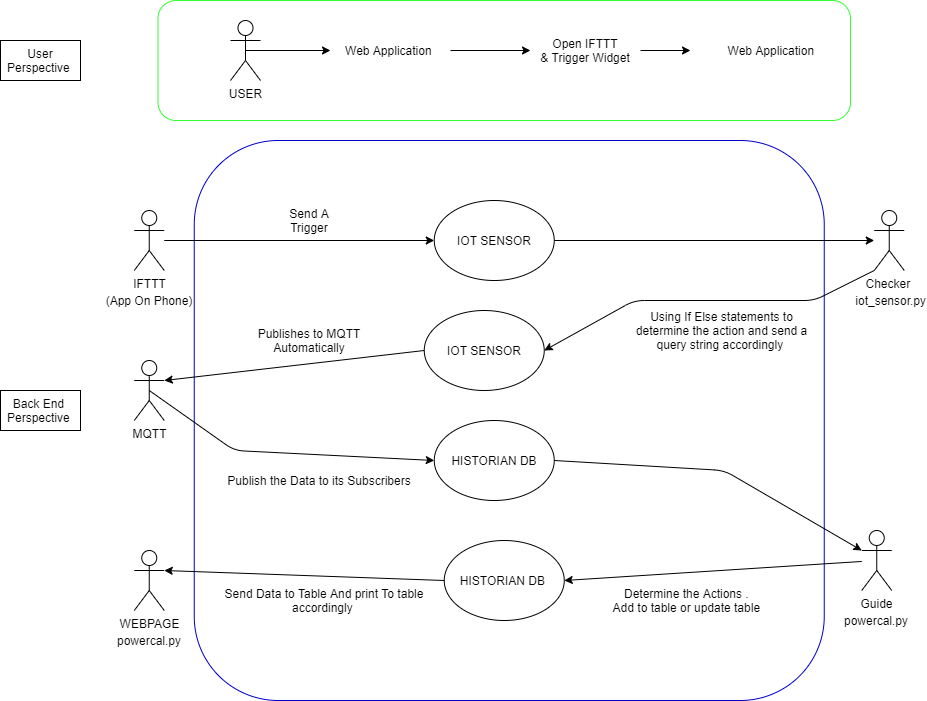

The diagram above was exported from draw.io. Its source (the exported page's mxGraphModel, read from the mxfile embedded in the PNG):
<mxGraphModel dx="2231" dy="774" grid="1" gridSize="10" guides="1" tooltips="1" connect="1" arrows="1" fold="1" page="1" pageScale="1" pageWidth="850" pageHeight="1100" math="0" shadow="0">
  <root>
    <mxCell id="0" />
    <mxCell id="1" parent="0" />
    <mxCell id="loHtpSe_IuuceSk5D54F-1" value="" style="rounded=1;whiteSpace=wrap;html=1;fillColor=#FFFFFF;strokeColor=#0000CC;" vertex="1" parent="1">
      <mxGeometry x="173.75" y="150" width="630" height="560" as="geometry" />
    </mxCell>
    <mxCell id="vwhEzVyjflVlu-qqX1Oq-13" value="" style="rounded=1;whiteSpace=wrap;html=1;strokeColor=#33FF33;" parent="1" vertex="1">
      <mxGeometry x="137.5" y="10" width="692.5" height="120" as="geometry" />
    </mxCell>
    <mxCell id="vwhEzVyjflVlu-qqX1Oq-6" style="edgeStyle=orthogonalEdgeStyle;rounded=0;orthogonalLoop=1;jettySize=auto;html=1;exitX=0.5;exitY=0.5;exitDx=0;exitDy=0;exitPerimeter=0;" parent="1" source="vwhEzVyjflVlu-qqX1Oq-2" target="vwhEzVyjflVlu-qqX1Oq-5" edge="1">
      <mxGeometry relative="1" as="geometry" />
    </mxCell>
    <mxCell id="vwhEzVyjflVlu-qqX1Oq-2" value="USER" style="shape=umlActor;verticalLabelPosition=bottom;verticalAlign=top;html=1;outlineConnect=0;" parent="1" vertex="1">
      <mxGeometry x="210" y="30" width="30" height="60" as="geometry" />
    </mxCell>
    <mxCell id="vwhEzVyjflVlu-qqX1Oq-10" style="edgeStyle=orthogonalEdgeStyle;rounded=0;orthogonalLoop=1;jettySize=auto;html=1;" parent="1" source="vwhEzVyjflVlu-qqX1Oq-5" target="vwhEzVyjflVlu-qqX1Oq-9" edge="1">
      <mxGeometry relative="1" as="geometry" />
    </mxCell>
    <mxCell id="vwhEzVyjflVlu-qqX1Oq-5" value="Web Application&amp;nbsp;" style="text;html=1;strokeColor=none;fillColor=none;align=center;verticalAlign=middle;whiteSpace=wrap;rounded=0;" parent="1" vertex="1">
      <mxGeometry x="310" y="50" width="120" height="20" as="geometry" />
    </mxCell>
    <mxCell id="vwhEzVyjflVlu-qqX1Oq-12" style="edgeStyle=orthogonalEdgeStyle;rounded=0;orthogonalLoop=1;jettySize=auto;html=1;" parent="1" source="vwhEzVyjflVlu-qqX1Oq-9" target="vwhEzVyjflVlu-qqX1Oq-11" edge="1">
      <mxGeometry relative="1" as="geometry" />
    </mxCell>
    <mxCell id="vwhEzVyjflVlu-qqX1Oq-9" value="Open IFTTT&lt;br&gt;&amp;amp; Trigger Widget" style="text;html=1;strokeColor=none;fillColor=none;align=center;verticalAlign=middle;whiteSpace=wrap;rounded=0;" parent="1" vertex="1">
      <mxGeometry x="510" y="50" width="110" height="20" as="geometry" />
    </mxCell>
    <mxCell id="vwhEzVyjflVlu-qqX1Oq-11" value="Web Application&amp;nbsp;" style="text;html=1;strokeColor=none;fillColor=none;align=center;verticalAlign=middle;whiteSpace=wrap;rounded=0;" parent="1" vertex="1">
      <mxGeometry x="670" y="50" width="165" height="20" as="geometry" />
    </mxCell>
    <mxCell id="vwhEzVyjflVlu-qqX1Oq-14" value="User Perspective&amp;nbsp;" style="text;html=1;align=center;verticalAlign=middle;whiteSpace=wrap;rounded=0;strokeColor=#000000;fillColor=#ffffff;" parent="1" vertex="1">
      <mxGeometry x="-20" y="50" width="80" height="40" as="geometry" />
    </mxCell>
    <mxCell id="vwhEzVyjflVlu-qqX1Oq-20" value="Send A Trigger" style="text;html=1;strokeColor=none;fillColor=none;align=center;verticalAlign=middle;whiteSpace=wrap;rounded=0;" parent="1" vertex="1">
      <mxGeometry x="248.75" y="220" width="80" height="20" as="geometry" />
    </mxCell>
    <mxCell id="vwhEzVyjflVlu-qqX1Oq-23" value="Using If Else statements to determine the action and send a query string accordingly&amp;nbsp;" style="text;html=1;strokeColor=none;fillColor=none;align=center;verticalAlign=middle;whiteSpace=wrap;rounded=0;" parent="1" vertex="1">
      <mxGeometry x="613.75" y="330" width="175" height="20" as="geometry" />
    </mxCell>
    <mxCell id="vwhEzVyjflVlu-qqX1Oq-26" value="Publishes to MQTT&lt;br&gt;Automatically" style="text;html=1;strokeColor=none;fillColor=none;align=center;verticalAlign=middle;whiteSpace=wrap;rounded=0;" parent="1" vertex="1">
      <mxGeometry x="233.75" y="340" width="110" height="20" as="geometry" />
    </mxCell>
    <mxCell id="vwhEzVyjflVlu-qqX1Oq-34" value="Back End&amp;nbsp; Perspective&amp;nbsp;" style="text;html=1;align=center;verticalAlign=middle;whiteSpace=wrap;rounded=0;fillColor=#ffffff;strokeColor=#000000;" parent="1" vertex="1">
      <mxGeometry x="-20" y="400" width="80" height="40" as="geometry" />
    </mxCell>
    <mxCell id="loHtpSe_IuuceSk5D54F-6" style="edgeStyle=orthogonalEdgeStyle;rounded=0;orthogonalLoop=1;jettySize=auto;html=1;" edge="1" parent="1" source="loHtpSe_IuuceSk5D54F-2" target="loHtpSe_IuuceSk5D54F-3">
      <mxGeometry relative="1" as="geometry" />
    </mxCell>
    <mxCell id="loHtpSe_IuuceSk5D54F-2" value="IFTTT" style="shape=umlActor;verticalLabelPosition=bottom;verticalAlign=top;html=1;outlineConnect=0;" vertex="1" parent="1">
      <mxGeometry x="113.75" y="220" width="30" height="60" as="geometry" />
    </mxCell>
    <mxCell id="loHtpSe_IuuceSk5D54F-7" style="edgeStyle=orthogonalEdgeStyle;rounded=0;orthogonalLoop=1;jettySize=auto;html=1;" edge="1" parent="1" source="loHtpSe_IuuceSk5D54F-3" target="loHtpSe_IuuceSk5D54F-4">
      <mxGeometry relative="1" as="geometry" />
    </mxCell>
    <mxCell id="loHtpSe_IuuceSk5D54F-3" value="IOT SENSOR" style="ellipse;whiteSpace=wrap;html=1;" vertex="1" parent="1">
      <mxGeometry x="413.75" y="210" width="120" height="80" as="geometry" />
    </mxCell>
    <mxCell id="loHtpSe_IuuceSk5D54F-4" value="Checker&amp;nbsp;" style="shape=umlActor;verticalLabelPosition=bottom;verticalAlign=top;html=1;outlineConnect=0;" vertex="1" parent="1">
      <mxGeometry x="853.75" y="220" width="30" height="60" as="geometry" />
    </mxCell>
    <mxCell id="loHtpSe_IuuceSk5D54F-5" value="IOT SENSOR" style="ellipse;whiteSpace=wrap;html=1;" vertex="1" parent="1">
      <mxGeometry x="403.75" y="320" width="120" height="80" as="geometry" />
    </mxCell>
    <mxCell id="loHtpSe_IuuceSk5D54F-8" value="" style="endArrow=classic;html=1;entryX=1;entryY=0.5;entryDx=0;entryDy=0;exitX=0;exitY=1;exitDx=0;exitDy=0;exitPerimeter=0;" edge="1" parent="1" source="loHtpSe_IuuceSk5D54F-4" target="loHtpSe_IuuceSk5D54F-5">
      <mxGeometry width="50" height="50" relative="1" as="geometry">
        <mxPoint x="853.75" y="250" as="sourcePoint" />
        <mxPoint x="513.75" y="410" as="targetPoint" />
        <Array as="points">
          <mxPoint x="793.75" y="310" />
          <mxPoint x="613.75" y="310" />
        </Array>
      </mxGeometry>
    </mxCell>
    <mxCell id="loHtpSe_IuuceSk5D54F-9" value="MQTT" style="shape=umlActor;verticalLabelPosition=bottom;verticalAlign=top;html=1;outlineConnect=0;" vertex="1" parent="1">
      <mxGeometry x="113.75" y="370" width="30" height="60" as="geometry" />
    </mxCell>
    <mxCell id="loHtpSe_IuuceSk5D54F-10" value="" style="endArrow=classic;html=1;exitX=0;exitY=0.5;exitDx=0;exitDy=0;entryX=1;entryY=0.3333333333333333;entryDx=0;entryDy=0;entryPerimeter=0;" edge="1" parent="1" source="loHtpSe_IuuceSk5D54F-5" target="loHtpSe_IuuceSk5D54F-9">
      <mxGeometry width="50" height="50" relative="1" as="geometry">
        <mxPoint x="463.75" y="460" as="sourcePoint" />
        <mxPoint x="143.75" y="480" as="targetPoint" />
      </mxGeometry>
    </mxCell>
    <mxCell id="loHtpSe_IuuceSk5D54F-11" value="HISTORIAN DB" style="ellipse;whiteSpace=wrap;html=1;" vertex="1" parent="1">
      <mxGeometry x="413.75" y="430" width="120" height="80" as="geometry" />
    </mxCell>
    <mxCell id="loHtpSe_IuuceSk5D54F-12" value="" style="endArrow=classic;html=1;entryX=0;entryY=0.5;entryDx=0;entryDy=0;exitX=0.5;exitY=0.5;exitDx=0;exitDy=0;exitPerimeter=0;" edge="1" parent="1" source="loHtpSe_IuuceSk5D54F-9" target="loHtpSe_IuuceSk5D54F-11">
      <mxGeometry width="50" height="50" relative="1" as="geometry">
        <mxPoint x="463.75" y="650" as="sourcePoint" />
        <mxPoint x="513.75" y="600" as="targetPoint" />
        <Array as="points">
          <mxPoint x="213.75" y="460" />
        </Array>
      </mxGeometry>
    </mxCell>
    <mxCell id="loHtpSe_IuuceSk5D54F-13" value="Guide" style="shape=umlActor;verticalLabelPosition=bottom;verticalAlign=top;html=1;outlineConnect=0;" vertex="1" parent="1">
      <mxGeometry x="841.25" y="540" width="30" height="60" as="geometry" />
    </mxCell>
    <mxCell id="loHtpSe_IuuceSk5D54F-14" value="" style="endArrow=classic;html=1;entryX=0;entryY=0.3333333333333333;entryDx=0;entryDy=0;entryPerimeter=0;exitX=1;exitY=0.5;exitDx=0;exitDy=0;" edge="1" parent="1" source="loHtpSe_IuuceSk5D54F-11" target="loHtpSe_IuuceSk5D54F-13">
      <mxGeometry width="50" height="50" relative="1" as="geometry">
        <mxPoint x="463.75" y="650" as="sourcePoint" />
        <mxPoint x="513.75" y="600" as="targetPoint" />
        <Array as="points">
          <mxPoint x="703.75" y="480" />
        </Array>
      </mxGeometry>
    </mxCell>
    <mxCell id="loHtpSe_IuuceSk5D54F-16" value="HISTORIAN DB&amp;nbsp;" style="ellipse;whiteSpace=wrap;html=1;" vertex="1" parent="1">
      <mxGeometry x="423.75" y="550" width="120" height="80" as="geometry" />
    </mxCell>
    <mxCell id="loHtpSe_IuuceSk5D54F-17" value="" style="endArrow=classic;html=1;entryX=1;entryY=0.5;entryDx=0;entryDy=0;" edge="1" parent="1" source="loHtpSe_IuuceSk5D54F-13" target="loHtpSe_IuuceSk5D54F-16">
      <mxGeometry width="50" height="50" relative="1" as="geometry">
        <mxPoint x="463.75" y="740" as="sourcePoint" />
        <mxPoint x="513.75" y="690" as="targetPoint" />
      </mxGeometry>
    </mxCell>
    <mxCell id="loHtpSe_IuuceSk5D54F-18" value="WEBPAGE" style="shape=umlActor;verticalLabelPosition=bottom;verticalAlign=top;html=1;outlineConnect=0;" vertex="1" parent="1">
      <mxGeometry x="113.75" y="560" width="30" height="60" as="geometry" />
    </mxCell>
    <mxCell id="loHtpSe_IuuceSk5D54F-19" value="" style="endArrow=classic;html=1;entryX=1;entryY=0.3333333333333333;entryDx=0;entryDy=0;entryPerimeter=0;exitX=0;exitY=0.5;exitDx=0;exitDy=0;" edge="1" parent="1" source="loHtpSe_IuuceSk5D54F-16" target="loHtpSe_IuuceSk5D54F-18">
      <mxGeometry width="50" height="50" relative="1" as="geometry">
        <mxPoint x="463.75" y="650" as="sourcePoint" />
        <mxPoint x="513.75" y="600" as="targetPoint" />
      </mxGeometry>
    </mxCell>
    <mxCell id="loHtpSe_IuuceSk5D54F-20" value="(App On Phone)" style="text;html=1;strokeColor=none;fillColor=none;align=center;verticalAlign=middle;whiteSpace=wrap;rounded=0;" vertex="1" parent="1">
      <mxGeometry x="78.75" y="300" width="100" height="20" as="geometry" />
    </mxCell>
    <mxCell id="loHtpSe_IuuceSk5D54F-21" value="&amp;nbsp;iot_sensor.py" style="text;html=1;strokeColor=none;fillColor=none;align=center;verticalAlign=middle;whiteSpace=wrap;rounded=0;" vertex="1" parent="1">
      <mxGeometry x="848.75" y="300" width="40" height="20" as="geometry" />
    </mxCell>
    <mxCell id="loHtpSe_IuuceSk5D54F-22" value="powercal.py" style="text;html=1;strokeColor=none;fillColor=none;align=center;verticalAlign=middle;whiteSpace=wrap;rounded=0;" vertex="1" parent="1">
      <mxGeometry x="108.75" y="640" width="40" height="20" as="geometry" />
    </mxCell>
    <mxCell id="loHtpSe_IuuceSk5D54F-23" value="powercal.py" style="text;html=1;strokeColor=none;fillColor=none;align=center;verticalAlign=middle;whiteSpace=wrap;rounded=0;" vertex="1" parent="1">
      <mxGeometry x="836.25" y="620" width="40" height="20" as="geometry" />
    </mxCell>
    <mxCell id="loHtpSe_IuuceSk5D54F-24" style="edgeStyle=orthogonalEdgeStyle;rounded=0;orthogonalLoop=1;jettySize=auto;html=1;exitX=0.5;exitY=1;exitDx=0;exitDy=0;" edge="1" parent="1" source="vwhEzVyjflVlu-qqX1Oq-23" target="vwhEzVyjflVlu-qqX1Oq-23">
      <mxGeometry relative="1" as="geometry" />
    </mxCell>
    <mxCell id="loHtpSe_IuuceSk5D54F-27" value="Publish the Data to its Subscribers" style="text;html=1;strokeColor=none;fillColor=none;align=center;verticalAlign=middle;whiteSpace=wrap;rounded=0;" vertex="1" parent="1">
      <mxGeometry x="193.75" y="480" width="210" height="20" as="geometry" />
    </mxCell>
    <mxCell id="loHtpSe_IuuceSk5D54F-28" value="Determine the Actions . &lt;br&gt;Add to table or update table&amp;nbsp;" style="text;html=1;strokeColor=none;fillColor=none;align=center;verticalAlign=middle;whiteSpace=wrap;rounded=0;" vertex="1" parent="1">
      <mxGeometry x="543.75" y="600" width="247.5" height="20" as="geometry" />
    </mxCell>
    <mxCell id="loHtpSe_IuuceSk5D54F-29" value="Send Data to Table And print To table accordingly&amp;nbsp;" style="text;html=1;strokeColor=none;fillColor=none;align=center;verticalAlign=middle;whiteSpace=wrap;rounded=0;" vertex="1" parent="1">
      <mxGeometry x="183.75" y="600" width="240" height="20" as="geometry" />
    </mxCell>
  </root>
</mxGraphModel>